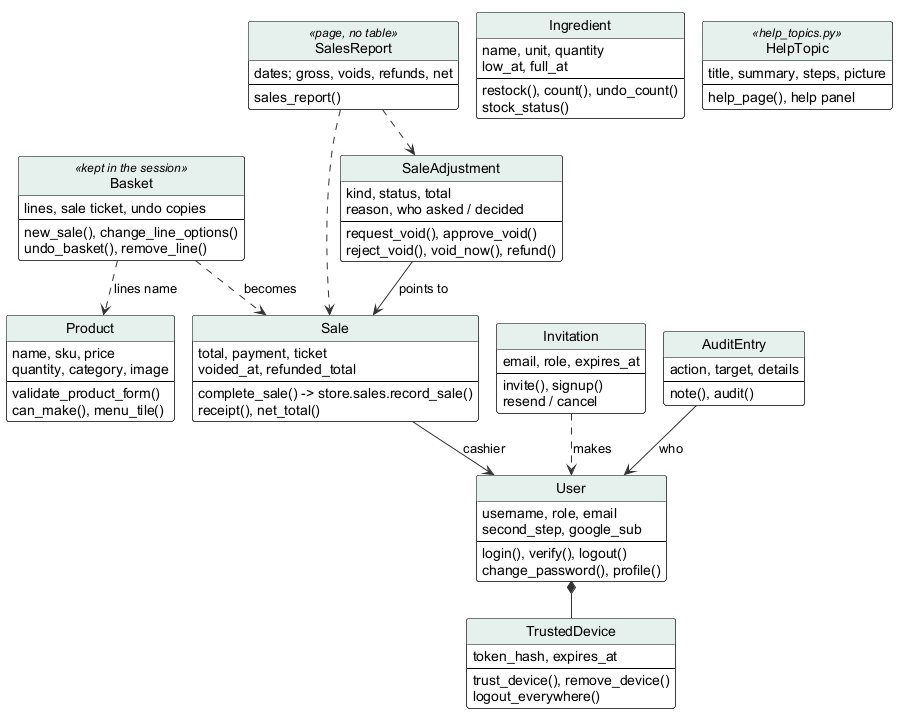

The diagram above was rendered by PlantUML. Its source (embedded in the PNG):
@startuml
!pragma layout smetana
' Object classes - Inventory & POS System v0.32.0 (report, Lecture 5-7; redrawn 2026-10-27)
' Edit: paste into draw.io (Arrange > Insert > Advanced > PlantUML) or planttext.com
skinparam defaultFontName Arial
skinparam shadowing false
skinparam ArrowColor #333333
skinparam rectangle {
  BackgroundColor White
  BorderColor Black
}
skinparam usecase {
  BackgroundColor White
  BorderColor Black
}
skinparam class {
  BackgroundColor White
  BorderColor Black
  HeaderBackgroundColor #E6F1EE
}
skinparam activity {
  BackgroundColor White
  BorderColor Black
}
skinparam state {
  BackgroundColor White
  BorderColor Black
}
skinparam sequence {
  ParticipantBackgroundColor White
  ParticipantBorderColor Black
  LifeLineBorderColor #888888
  ActorBorderColor Black
  ActorBackgroundColor White
}
skinparam note {
  BackgroundColor #FFFBEA
  BorderColor #C9B458
}
skinparam swimlaneWidth same
hide circle

skinparam class {
  BackgroundColor White
  BorderColor Black
  HeaderBackgroundColor #E6F1EE
}
class Basket <<kept in the session>> {
  lines, sale ticket, undo copies
  --
  new_sale(), change_line_options()
  undo_basket(), remove_line()
}
class Sale {
  total, payment, ticket
  voided_at, refunded_total
  --
  complete_sale() -> store.sales.record_sale()
  receipt(), net_total()
}
class SaleAdjustment {
  kind, status, total
  reason, who asked / decided
  --
  request_void(), approve_void()
  reject_void(), void_now(), refund()
}
class Product {
  name, sku, price
  quantity, category, image
  --
  validate_product_form()
  can_make(), menu_tile()
}
class Ingredient {
  name, unit, quantity
  low_at, full_at
  --
  restock(), count(), undo_count()
  stock_status()
}
class User {
  username, role, email
  second_step, google_sub
  --
  login(), verify(), logout()
  change_password(), profile()
}
class Invitation {
  email, role, expires_at
  --
  invite(), signup()
  resend / cancel
}
class TrustedDevice {
  token_hash, expires_at
  --
  trust_device(), remove_device()
  logout_everywhere()
}
class AuditEntry {
  action, target, details
  --
  note(), audit()
}
class SalesReport <<page, no table>> {
  dates; gross, voids, refunds, net
  --
  sales_report()
}
class HelpTopic <<help_topics.py>> {
  title, summary, steps, picture
  --
  help_page(), help panel
}
Basket ..> Product : lines name
Basket ..> Sale : becomes
SaleAdjustment --> Sale : points to
Sale --> User : cashier
User *-- TrustedDevice
Invitation ..> User : makes
AuditEntry --> User : who
SalesReport ..> Sale
SalesReport ..> SaleAdjustment
@enduml